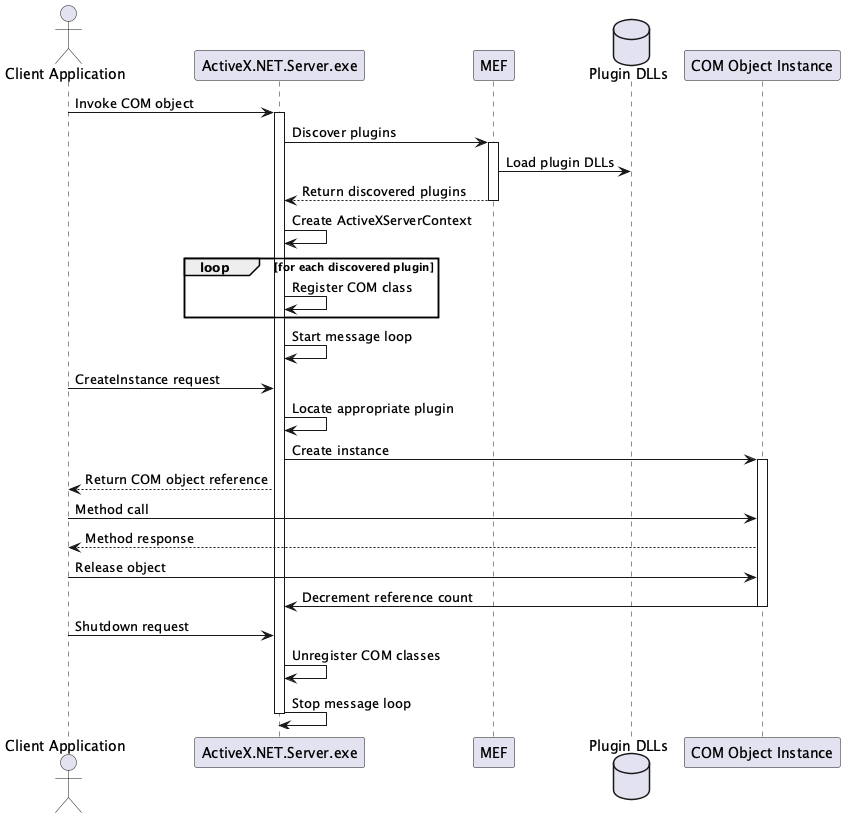

The diagram above was rendered by PlantUML. Its source (embedded in the PNG):
@startuml avarghesein_ActiveX.NET

actor "Client Application" as Client
participant "ActiveX.NET.Server.exe" as Server
participant "MEF" as MEF
database "Plugin DLLs" as Plugins
participant "COM Object Instance" as ComObject

Client -> Server : Invoke COM object
activate Server

Server -> MEF : Discover plugins
activate MEF
MEF -> Plugins : Load plugin DLLs
MEF --> Server : Return discovered plugins
deactivate MEF

Server -> Server : Create ActiveXServerContext

loop for each discovered plugin
    Server -> Server : Register COM class
end

Server -> Server : Start message loop

Client -> Server : CreateInstance request
Server -> Server : Locate appropriate plugin

Server -> ComObject : Create instance
activate ComObject

Server --> Client : Return COM object reference

Client -> ComObject : Method call
ComObject --> Client : Method response

Client -> ComObject : Release object
ComObject -> Server : Decrement reference count
deactivate ComObject

Client -> Server : Shutdown request
Server -> Server : Unregister COM classes
Server -> Server : Stop message loop
deactivate Server

@enduml